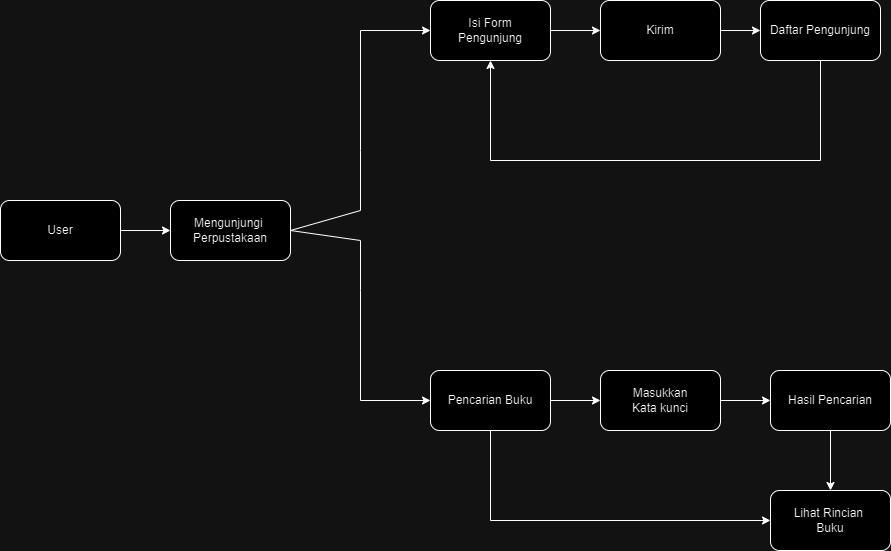

The diagram above was exported from draw.io. Its source (the exported page's mxGraphModel, read from the mxfile embedded in the PNG):
<mxGraphModel dx="1434" dy="772" grid="1" gridSize="10" guides="1" tooltips="1" connect="1" arrows="1" fold="1" page="1" pageScale="1" pageWidth="850" pageHeight="1100" math="0" shadow="0">
  <root>
    <mxCell id="0" />
    <mxCell id="1" parent="0" />
    <mxCell id="QCKv5HAI_zSP8hPdwYdy-1" value="User" style="rounded=1;whiteSpace=wrap;html=1;" parent="1" vertex="1">
      <mxGeometry x="10" y="350" width="120" height="60" as="geometry" />
    </mxCell>
    <mxCell id="QCKv5HAI_zSP8hPdwYdy-2" value="" style="endArrow=classic;html=1;rounded=0;exitX=1;exitY=0.5;exitDx=0;exitDy=0;" parent="1" source="QCKv5HAI_zSP8hPdwYdy-1" edge="1">
      <mxGeometry width="50" height="50" relative="1" as="geometry">
        <mxPoint x="400" y="420" as="sourcePoint" />
        <mxPoint x="180" y="380" as="targetPoint" />
      </mxGeometry>
    </mxCell>
    <mxCell id="QCKv5HAI_zSP8hPdwYdy-3" value="Mengunjungi&amp;nbsp;&lt;br&gt;Perpustakaan" style="rounded=1;whiteSpace=wrap;html=1;" parent="1" vertex="1">
      <mxGeometry x="180" y="350" width="120" height="60" as="geometry" />
    </mxCell>
    <mxCell id="QCKv5HAI_zSP8hPdwYdy-4" value="" style="endArrow=classic;startArrow=classic;html=1;rounded=0;exitX=0;exitY=0.5;exitDx=0;exitDy=0;" parent="1" source="QCKv5HAI_zSP8hPdwYdy-11" edge="1">
      <mxGeometry width="50" height="50" relative="1" as="geometry">
        <mxPoint x="370" y="570" as="sourcePoint" />
        <mxPoint x="440" y="180" as="targetPoint" />
        <Array as="points">
          <mxPoint x="370" y="550" />
          <mxPoint x="370" y="440" />
          <mxPoint x="370" y="390" />
          <mxPoint x="300" y="380" />
          <mxPoint x="370" y="360" />
          <mxPoint x="370" y="300" />
          <mxPoint x="370" y="180" />
        </Array>
      </mxGeometry>
    </mxCell>
    <mxCell id="QCKv5HAI_zSP8hPdwYdy-5" value="Isi Form &lt;br&gt;Pengunjung" style="rounded=1;whiteSpace=wrap;html=1;" parent="1" vertex="1">
      <mxGeometry x="440" y="150" width="120" height="60" as="geometry" />
    </mxCell>
    <mxCell id="QCKv5HAI_zSP8hPdwYdy-6" value="" style="endArrow=classic;html=1;rounded=0;exitX=1;exitY=0.5;exitDx=0;exitDy=0;" parent="1" source="QCKv5HAI_zSP8hPdwYdy-5" edge="1">
      <mxGeometry width="50" height="50" relative="1" as="geometry">
        <mxPoint x="400" y="420" as="sourcePoint" />
        <mxPoint x="610" y="180" as="targetPoint" />
      </mxGeometry>
    </mxCell>
    <mxCell id="QCKv5HAI_zSP8hPdwYdy-7" value="Kirim" style="rounded=1;whiteSpace=wrap;html=1;" parent="1" vertex="1">
      <mxGeometry x="610" y="150" width="120" height="60" as="geometry" />
    </mxCell>
    <mxCell id="QCKv5HAI_zSP8hPdwYdy-8" value="" style="endArrow=classic;html=1;rounded=0;exitX=1;exitY=0.5;exitDx=0;exitDy=0;" parent="1" source="QCKv5HAI_zSP8hPdwYdy-7" edge="1">
      <mxGeometry width="50" height="50" relative="1" as="geometry">
        <mxPoint x="770" y="220" as="sourcePoint" />
        <mxPoint x="770" y="180" as="targetPoint" />
      </mxGeometry>
    </mxCell>
    <mxCell id="QCKv5HAI_zSP8hPdwYdy-9" value="Daftar Pengunjung" style="rounded=1;whiteSpace=wrap;html=1;" parent="1" vertex="1">
      <mxGeometry x="770" y="150" width="120" height="60" as="geometry" />
    </mxCell>
    <mxCell id="QCKv5HAI_zSP8hPdwYdy-10" value="" style="endArrow=classic;html=1;rounded=0;exitX=0.5;exitY=1;exitDx=0;exitDy=0;entryX=0.5;entryY=1;entryDx=0;entryDy=0;" parent="1" source="QCKv5HAI_zSP8hPdwYdy-9" target="QCKv5HAI_zSP8hPdwYdy-5" edge="1">
      <mxGeometry width="50" height="50" relative="1" as="geometry">
        <mxPoint x="400" y="420" as="sourcePoint" />
        <mxPoint x="480" y="310" as="targetPoint" />
        <Array as="points">
          <mxPoint x="830" y="310" />
          <mxPoint x="500" y="310" />
        </Array>
      </mxGeometry>
    </mxCell>
    <mxCell id="QCKv5HAI_zSP8hPdwYdy-11" value="Pencarian Buku" style="rounded=1;whiteSpace=wrap;html=1;" parent="1" vertex="1">
      <mxGeometry x="440" y="520" width="120" height="60" as="geometry" />
    </mxCell>
    <mxCell id="QCKv5HAI_zSP8hPdwYdy-12" value="" style="endArrow=classic;html=1;rounded=0;exitX=1;exitY=0.5;exitDx=0;exitDy=0;" parent="1" source="QCKv5HAI_zSP8hPdwYdy-11" edge="1">
      <mxGeometry width="50" height="50" relative="1" as="geometry">
        <mxPoint x="570" y="530" as="sourcePoint" />
        <mxPoint x="610" y="550" as="targetPoint" />
      </mxGeometry>
    </mxCell>
    <mxCell id="QCKv5HAI_zSP8hPdwYdy-13" value="Masukkan &lt;br&gt;Kata kunci" style="rounded=1;whiteSpace=wrap;html=1;" parent="1" vertex="1">
      <mxGeometry x="610" y="520" width="120" height="60" as="geometry" />
    </mxCell>
    <mxCell id="QCKv5HAI_zSP8hPdwYdy-14" value="Hasil Pencarian" style="rounded=1;whiteSpace=wrap;html=1;" parent="1" vertex="1">
      <mxGeometry x="780" y="520" width="120" height="60" as="geometry" />
    </mxCell>
    <mxCell id="QCKv5HAI_zSP8hPdwYdy-15" value="" style="endArrow=classic;html=1;rounded=0;exitX=1;exitY=0.5;exitDx=0;exitDy=0;" parent="1" source="QCKv5HAI_zSP8hPdwYdy-13" edge="1">
      <mxGeometry width="50" height="50" relative="1" as="geometry">
        <mxPoint x="790" y="540" as="sourcePoint" />
        <mxPoint x="780" y="550" as="targetPoint" />
      </mxGeometry>
    </mxCell>
    <mxCell id="QCKv5HAI_zSP8hPdwYdy-16" value="Lihat Rincian&amp;nbsp;&lt;br&gt;Buku" style="rounded=1;whiteSpace=wrap;html=1;" parent="1" vertex="1">
      <mxGeometry x="780" y="640" width="120" height="60" as="geometry" />
    </mxCell>
    <mxCell id="QCKv5HAI_zSP8hPdwYdy-17" value="" style="endArrow=classic;html=1;rounded=0;exitX=0.5;exitY=1;exitDx=0;exitDy=0;entryX=0.5;entryY=0;entryDx=0;entryDy=0;" parent="1" source="QCKv5HAI_zSP8hPdwYdy-14" target="QCKv5HAI_zSP8hPdwYdy-16" edge="1">
      <mxGeometry width="50" height="50" relative="1" as="geometry">
        <mxPoint x="400" y="420" as="sourcePoint" />
        <mxPoint x="450" y="370" as="targetPoint" />
      </mxGeometry>
    </mxCell>
    <mxCell id="QCKv5HAI_zSP8hPdwYdy-18" value="" style="endArrow=classic;html=1;rounded=0;exitX=0.5;exitY=1;exitDx=0;exitDy=0;entryX=0;entryY=0.5;entryDx=0;entryDy=0;" parent="1" source="QCKv5HAI_zSP8hPdwYdy-11" target="QCKv5HAI_zSP8hPdwYdy-16" edge="1">
      <mxGeometry width="50" height="50" relative="1" as="geometry">
        <mxPoint x="400" y="420" as="sourcePoint" />
        <mxPoint x="500" y="680" as="targetPoint" />
        <Array as="points">
          <mxPoint x="500" y="670" />
        </Array>
      </mxGeometry>
    </mxCell>
  </root>
</mxGraphModel>